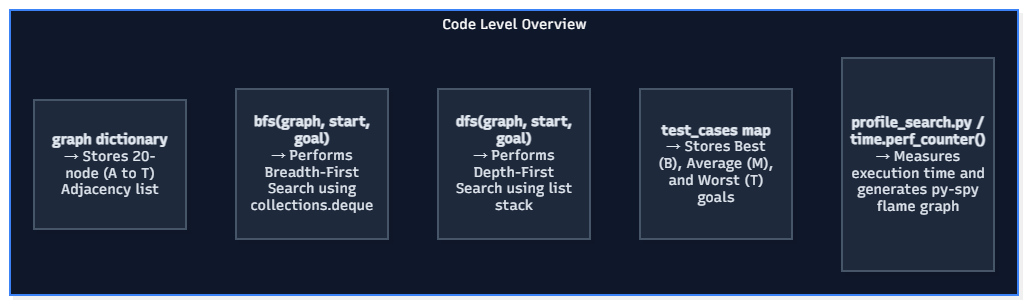

The diagram above was exported from draw.io. Its source (the exported page's mxGraphModel, read from the mxfile embedded in the PNG):
<mxGraphModel dx="1414" dy="721" grid="1" gridSize="10" guides="1" tooltips="1" connect="1" arrows="1" fold="1" page="1" pageScale="1" pageWidth="827" pageHeight="1169" math="0" shadow="0">
  <root>
    <mxCell id="0" />
    <mxCell id="1" parent="0" />
    <UserObject label="" mermaidData="{&#10;  &quot;data&quot;: &quot;graph TD\n    subgraph Title [\&quot;Code Level Overview\&quot;]\n        style Title fill:#0f172a,stroke:#3b82f6,stroke-width:2px,color:#ffffff\n        \n        A[\&quot;&lt;b&gt;bfs(graph, start, goal)&lt;/b&gt;&lt;br/&gt;→ Performs Breadth-First Search using collections.deque\&quot;]\n        B[\&quot;&lt;b&gt;dfs(graph, start, goal)&lt;/b&gt;&lt;br/&gt;→ Performs Depth-First Search using list stack\&quot;]\n        C[\&quot;&lt;b&gt;graph dictionary&lt;/b&gt;&lt;br/&gt;→ Stores 20-node (A to T) Adjacency list\&quot;]\n        D[\&quot;&lt;b&gt;test_cases map&lt;/b&gt;&lt;br/&gt;→ Stores Best (B), Average (M), and Worst (T) goals\&quot;]\n        E[\&quot;&lt;b&gt;profile_search.py / time.perf_counter()&lt;/b&gt;&lt;br/&gt;→ Measures execution time and generates py-spy flame graph\&quot;]\n\n        style A fill:#1e293b,color:#e2e8f0,stroke:#475569\n        style B fill:#1e293b,color:#e2e8f0,stroke:#475569\n        style C fill:#1e293b,color:#e2e8f0,stroke:#475569\n        style D fill:#1e293b,color:#e2e8f0,stroke:#475569\n        style E fill:#1e293b,color:#e2e8f0,stroke:#475569\n    end&quot;,&#10;  &quot;config&quot;: null,&#10;  &quot;version&quot;: &quot;12&quot;&#10;}" id="732-E3aglhzsT3jCBdnm-30">
      <mxCell connectable="0" parent="1" style="group;transparentBounds=1;editIcon=1;lockedGroup=0;groupPadding=10;" vertex="1">
        <mxGeometry as="geometry" />
      </mxCell>
    </UserObject>
    <UserObject label="Code Level Overview" mermaidId="n:Title" mermaidBaseStyle="html=1;whiteSpace=nowrap;strokeWidth=2;verticalAlign=top;fillColor=#0f172a;strokeColor=#3b82f6;fontColor=#ffffff;fontFamily=Recursive;fontSize=14;shadow=1;shadowColor=#000000;shadowOffsetX=4;shadowOffsetY=4;shadowBlur=0;shadowOpacity=6;" mermaidBaseValue="Code Level Overview" id="732-E3aglhzsT3jCBdnm-31">
      <mxCell parent="732-E3aglhzsT3jCBdnm-30" style="html=1;whiteSpace=nowrap;strokeWidth=2;verticalAlign=top;fillColor=#0f172a;strokeColor=#3b82f6;fontColor=#ffffff;fontFamily=Recursive;fontSize=14;shadow=1;shadowColor=#000000;shadowOffsetX=4;shadowOffsetY=4;shadowBlur=0;shadowOpacity=6;fontSource=https%3A%2F%2Ffonts.googleapis.com%2Fcss%3Ffamily%3DRecursive;" vertex="1">
        <mxGeometry height="285" width="1008" x="30" y="30" as="geometry" />
      </mxCell>
    </UserObject>
    <UserObject label="&lt;b&gt;bfs(graph, start, goal)&lt;/b&gt;&#10;→ Performs Breadth-First Search using collections.deque" mermaidId="n:A" mermaidBaseStyle="html=1;whiteSpace=wrap;strokeWidth=2;fillColor=#1e293b;strokeColor=#475569;fontColor=#e2e8f0;fontFamily=Recursive;fontSize=14;shadow=1;shadowColor=#000000;shadowOffsetX=4;shadowOffsetY=4;shadowBlur=0;shadowOpacity=6;" mermaidBaseValue="&lt;b&gt;bfs(graph, start, goal)&lt;/b&gt;&#10;→ Performs Breadth-First Search using collections.deque" id="732-E3aglhzsT3jCBdnm-32">
      <mxCell parent="732-E3aglhzsT3jCBdnm-31" style="html=1;whiteSpace=wrap;strokeWidth=2;fillColor=#1e293b;strokeColor=#475569;fontColor=#e2e8f0;fontFamily=Recursive;fontSize=14;shadow=1;shadowColor=#000000;shadowOffsetX=4;shadowOffsetY=4;shadowBlur=0;shadowOpacity=6;labelWidth=120;fontSource=https%3A%2F%2Ffonts.googleapis.com%2Fcss%3Ffamily%3DRecursive;" vertex="1">
        <mxGeometry height="150" width="152" x="226" y="79" as="geometry" />
      </mxCell>
    </UserObject>
    <UserObject label="&lt;b&gt;dfs(graph, start, goal)&lt;/b&gt;&#10;→ Performs Depth-First Search using list stack" mermaidId="n:B" mermaidBaseStyle="html=1;whiteSpace=wrap;strokeWidth=2;fillColor=#1e293b;strokeColor=#475569;fontColor=#e2e8f0;fontFamily=Recursive;fontSize=14;shadow=1;shadowColor=#000000;shadowOffsetX=4;shadowOffsetY=4;shadowBlur=0;shadowOpacity=6;" mermaidBaseValue="&lt;b&gt;dfs(graph, start, goal)&lt;/b&gt;&#10;→ Performs Depth-First Search using list stack" id="732-E3aglhzsT3jCBdnm-33">
      <mxCell parent="732-E3aglhzsT3jCBdnm-31" style="html=1;whiteSpace=wrap;strokeWidth=2;fillColor=#1e293b;strokeColor=#475569;fontColor=#e2e8f0;fontFamily=Recursive;fontSize=14;shadow=1;shadowColor=#000000;shadowOffsetX=4;shadowOffsetY=4;shadowBlur=0;shadowOpacity=6;labelWidth=120;fontSource=https%3A%2F%2Ffonts.googleapis.com%2Fcss%3Ffamily%3DRecursive;" vertex="1">
        <mxGeometry height="150" width="152" x="428" y="79" as="geometry" />
      </mxCell>
    </UserObject>
    <UserObject label="&lt;b&gt;graph dictionary&lt;/b&gt;&#10;→ Stores 20-node (A to T) Adjacency list" mermaidId="n:C" mermaidBaseStyle="html=1;whiteSpace=wrap;strokeWidth=2;fillColor=#1e293b;strokeColor=#475569;fontColor=#e2e8f0;fontFamily=Recursive;fontSize=14;shadow=1;shadowColor=#000000;shadowOffsetX=4;shadowOffsetY=4;shadowBlur=0;shadowOpacity=6;" mermaidBaseValue="&lt;b&gt;graph dictionary&lt;/b&gt;&#10;→ Stores 20-node (A to T) Adjacency list" id="732-E3aglhzsT3jCBdnm-34">
      <mxCell parent="732-E3aglhzsT3jCBdnm-31" style="html=1;whiteSpace=wrap;strokeWidth=2;fillColor=#1e293b;strokeColor=#475569;fontColor=#e2e8f0;fontFamily=Recursive;fontSize=14;shadow=1;shadowColor=#000000;shadowOffsetX=4;shadowOffsetY=4;shadowBlur=0;shadowOpacity=6;labelWidth=120;fontSource=https%3A%2F%2Ffonts.googleapis.com%2Fcss%3Ffamily%3DRecursive;" vertex="1">
        <mxGeometry height="129" width="152" x="24" y="90" as="geometry" />
      </mxCell>
    </UserObject>
    <UserObject label="&lt;b&gt;test_cases map&lt;/b&gt;&#10;→ Stores Best (B), Average (M), and Worst (T) goals" mermaidId="n:D" mermaidBaseStyle="html=1;whiteSpace=wrap;strokeWidth=2;fillColor=#1e293b;strokeColor=#475569;fontColor=#e2e8f0;fontFamily=Recursive;fontSize=14;shadow=1;shadowColor=#000000;shadowOffsetX=4;shadowOffsetY=4;shadowBlur=0;shadowOpacity=6;" mermaidBaseValue="&lt;b&gt;test_cases map&lt;/b&gt;&#10;→ Stores Best (B), Average (M), and Worst (T) goals" id="732-E3aglhzsT3jCBdnm-35">
      <mxCell parent="732-E3aglhzsT3jCBdnm-31" style="html=1;whiteSpace=wrap;strokeWidth=2;fillColor=#1e293b;strokeColor=#475569;fontColor=#e2e8f0;fontFamily=Recursive;fontSize=14;shadow=1;shadowColor=#000000;shadowOffsetX=4;shadowOffsetY=4;shadowBlur=0;shadowOpacity=6;labelWidth=120;fontSource=https%3A%2F%2Ffonts.googleapis.com%2Fcss%3Ffamily%3DRecursive;" vertex="1">
        <mxGeometry height="150" width="152" x="630" y="79" as="geometry" />
      </mxCell>
    </UserObject>
    <UserObject label="&lt;b&gt;profile_search.py / time.perf_counter()&lt;/b&gt;&#10;→ Measures execution time and generates py-spy flame graph" mermaidId="n:E" mermaidBaseStyle="html=1;whiteSpace=wrap;strokeWidth=2;fillColor=#1e293b;strokeColor=#475569;fontColor=#e2e8f0;fontFamily=Recursive;fontSize=14;shadow=1;shadowColor=#000000;shadowOffsetX=4;shadowOffsetY=4;shadowBlur=0;shadowOpacity=6;" mermaidBaseValue="&lt;b&gt;profile_search.py / time.perf_counter()&lt;/b&gt;&#10;→ Measures execution time and generates py-spy flame graph" id="732-E3aglhzsT3jCBdnm-36">
      <mxCell parent="732-E3aglhzsT3jCBdnm-31" style="html=1;whiteSpace=wrap;strokeWidth=2;fillColor=#1e293b;strokeColor=#475569;fontColor=#e2e8f0;fontFamily=Recursive;fontSize=14;shadow=1;shadowColor=#000000;shadowOffsetX=4;shadowOffsetY=4;shadowBlur=0;shadowOpacity=6;labelWidth=120;fontSource=https%3A%2F%2Ffonts.googleapis.com%2Fcss%3Ffamily%3DRecursive;" vertex="1">
        <mxGeometry height="213" width="152" x="832" y="48" as="geometry" />
      </mxCell>
    </UserObject>
  </root>
</mxGraphModel>